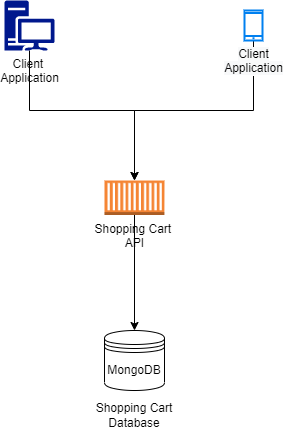

The diagram above was exported from draw.io. Its source (the exported page's mxGraphModel, read from the mxfile embedded in the PNG):
<mxGraphModel dx="862" dy="1645" grid="1" gridSize="10" guides="1" tooltips="1" connect="1" arrows="1" fold="1" page="1" pageScale="1" pageWidth="850" pageHeight="1100" math="0" shadow="0">
  <root>
    <mxCell id="0" />
    <mxCell id="1" parent="0" />
    <mxCell id="Lx2tE7VzEvFUEj60qS4i-4" style="edgeStyle=orthogonalEdgeStyle;rounded=0;orthogonalLoop=1;jettySize=auto;html=1;entryX=0.5;entryY=0;entryDx=0;entryDy=0;" edge="1" parent="1" source="Lx2tE7VzEvFUEj60qS4i-1" target="Lx2tE7VzEvFUEj60qS4i-3">
      <mxGeometry relative="1" as="geometry" />
    </mxCell>
    <mxCell id="Lx2tE7VzEvFUEj60qS4i-1" value="Shopping Cart &lt;br&gt;API" style="outlineConnect=0;dashed=0;verticalLabelPosition=bottom;verticalAlign=top;align=center;html=1;shape=mxgraph.aws3.ec2_compute_container;fillColor=#F58534;gradientColor=none;" vertex="1" parent="1">
      <mxGeometry x="390" y="-280" width="60" height="34.5" as="geometry" />
    </mxCell>
    <mxCell id="Lx2tE7VzEvFUEj60qS4i-3" value="MongoDB" style="shape=datastore;whiteSpace=wrap;html=1;" vertex="1" parent="1">
      <mxGeometry x="390" y="-130" width="60" height="60" as="geometry" />
    </mxCell>
    <mxCell id="Lx2tE7VzEvFUEj60qS4i-6" style="edgeStyle=orthogonalEdgeStyle;rounded=0;orthogonalLoop=1;jettySize=auto;html=1;" edge="1" parent="1" source="Lx2tE7VzEvFUEj60qS4i-5" target="Lx2tE7VzEvFUEj60qS4i-1">
      <mxGeometry relative="1" as="geometry">
        <Array as="points">
          <mxPoint x="315" y="-350" />
          <mxPoint x="420" y="-350" />
        </Array>
      </mxGeometry>
    </mxCell>
    <mxCell id="Lx2tE7VzEvFUEj60qS4i-5" value="Client &lt;br&gt;Application" style="sketch=0;aspect=fixed;pointerEvents=1;shadow=0;dashed=0;html=1;strokeColor=none;labelPosition=center;verticalLabelPosition=bottom;verticalAlign=top;align=center;fillColor=#00188D;shape=mxgraph.mscae.enterprise.workstation_client" vertex="1" parent="1">
      <mxGeometry x="290" y="-460" width="50" height="50" as="geometry" />
    </mxCell>
    <mxCell id="Lx2tE7VzEvFUEj60qS4i-8" style="edgeStyle=orthogonalEdgeStyle;rounded=0;orthogonalLoop=1;jettySize=auto;html=1;" edge="1" parent="1" source="Lx2tE7VzEvFUEj60qS4i-7" target="Lx2tE7VzEvFUEj60qS4i-1">
      <mxGeometry relative="1" as="geometry">
        <Array as="points">
          <mxPoint x="539" y="-350" />
          <mxPoint x="420" y="-350" />
        </Array>
      </mxGeometry>
    </mxCell>
    <mxCell id="Lx2tE7VzEvFUEj60qS4i-7" value="&lt;span style=&quot;background-color: rgb(248, 249, 250);&quot;&gt;Client&lt;/span&gt;&lt;br style=&quot;background-color: rgb(248, 249, 250);&quot;&gt;&lt;span style=&quot;background-color: rgb(248, 249, 250);&quot;&gt;Application&lt;/span&gt;" style="html=1;verticalLabelPosition=bottom;align=center;labelBackgroundColor=#ffffff;verticalAlign=top;strokeWidth=2;strokeColor=#0080F0;shadow=0;dashed=0;shape=mxgraph.ios7.icons.smartphone;" vertex="1" parent="1">
      <mxGeometry x="530" y="-450" width="18" height="30" as="geometry" />
    </mxCell>
    <mxCell id="Lx2tE7VzEvFUEj60qS4i-9" value="Shopping Cart Database" style="text;html=1;strokeColor=none;fillColor=none;align=center;verticalAlign=middle;whiteSpace=wrap;rounded=0;" vertex="1" parent="1">
      <mxGeometry x="370" y="-60" width="100" height="30" as="geometry" />
    </mxCell>
  </root>
</mxGraphModel>